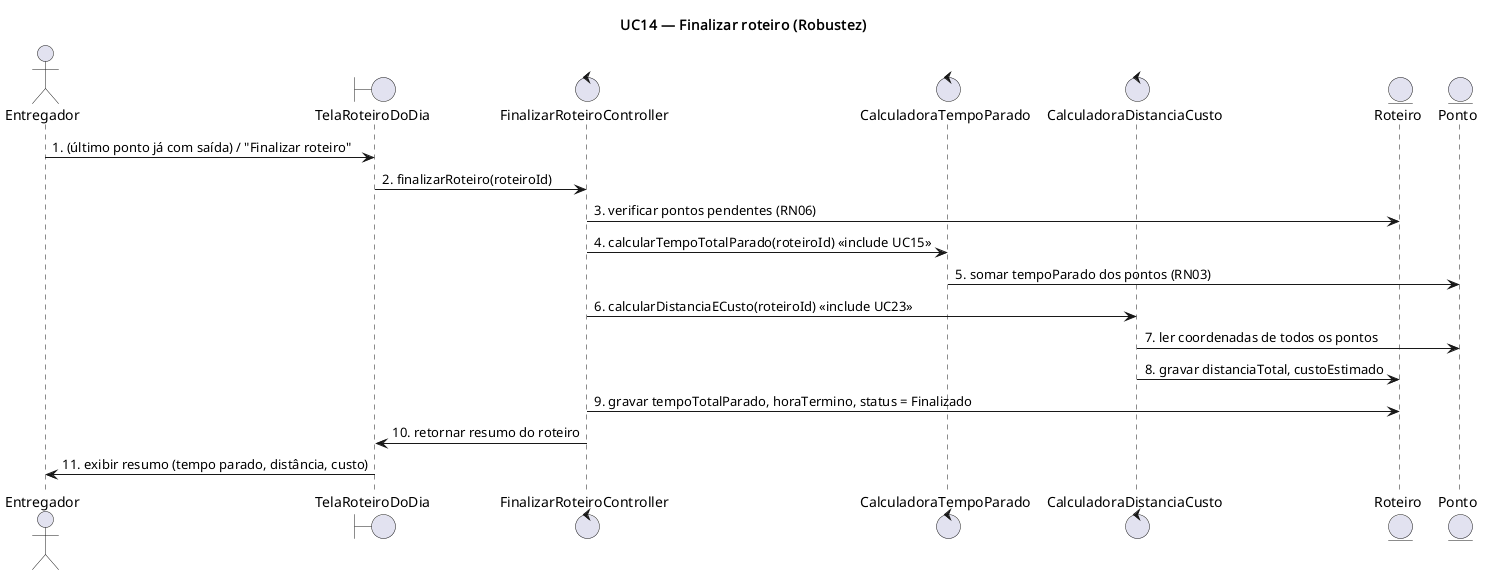

The diagram above was rendered by PlantUML. Its source (embedded in the PNG):
@startuml UC14-robustez
title UC14 — Finalizar roteiro (Robustez)

actor Entregador
boundary TelaRoteiroDoDia
control FinalizarRoteiroController
control CalculadoraTempoParado
control CalculadoraDistanciaCusto
entity Roteiro
entity Ponto

Entregador -> TelaRoteiroDoDia : 1. (último ponto já com saída) / "Finalizar roteiro"
TelaRoteiroDoDia -> FinalizarRoteiroController : 2. finalizarRoteiro(roteiroId)
FinalizarRoteiroController -> Roteiro : 3. verificar pontos pendentes (RN06)
FinalizarRoteiroController -> CalculadoraTempoParado : 4. calcularTempoTotalParado(roteiroId) «include UC15»
CalculadoraTempoParado -> Ponto : 5. somar tempoParado dos pontos (RN03)
FinalizarRoteiroController -> CalculadoraDistanciaCusto : 6. calcularDistanciaECusto(roteiroId) «include UC23»
CalculadoraDistanciaCusto -> Ponto : 7. ler coordenadas de todos os pontos
CalculadoraDistanciaCusto -> Roteiro : 8. gravar distanciaTotal, custoEstimado
FinalizarRoteiroController -> Roteiro : 9. gravar tempoTotalParado, horaTermino, status = Finalizado
FinalizarRoteiroController -> TelaRoteiroDoDia : 10. retornar resumo do roteiro
TelaRoteiroDoDia -> Entregador : 11. exibir resumo (tempo parado, distância, custo)

@enduml